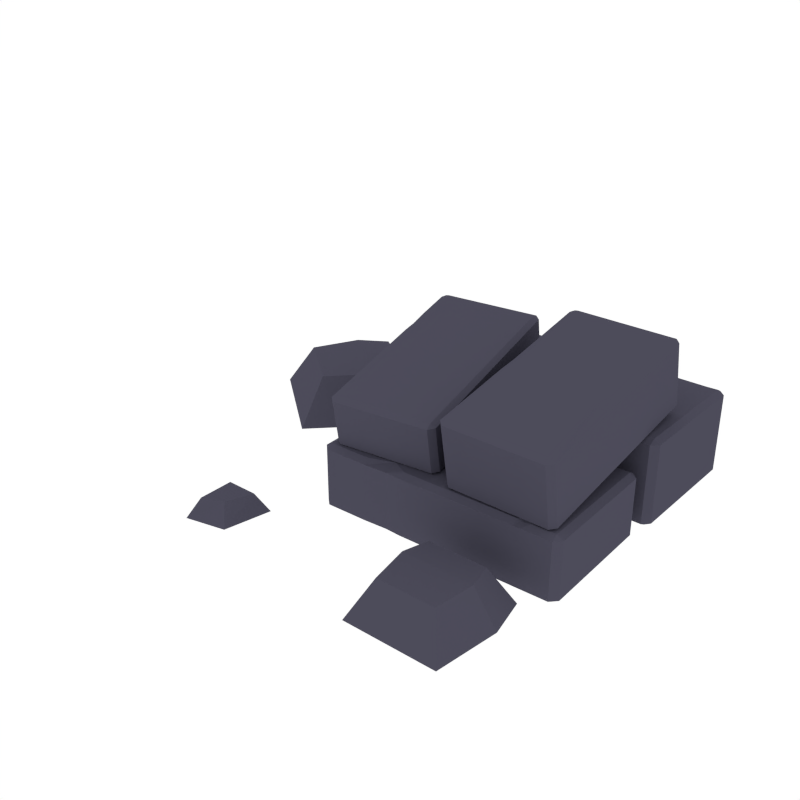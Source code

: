 # Source: Floor_BricksSeparate2.blend  (saved by Blender 2.79.0; exported with 4.5.12 LTS)
import bpy
from mathutils import Matrix  # noqa: F401  (used for matrix-valued properties, if any)

bpy.ops.wm.read_factory_settings(use_empty=True)
scene = bpy.context.scene
scene.name = 'Scene'

# ---- collections
col_collection_1 = bpy.data.collections.new('Collection 1'); scene.collection.children.link(col_collection_1)

# ---- materials (node trees are filled in below, after node groups)
mat_grey_floor = bpy.data.materials.new('Grey_Floor')
mat_grey_floor.alpha_threshold = 0.0
mat_grey_floor.diffuse_color = (0.07407, 0.07147, 0.1025, 1.0)
mat_grey_floor.roughness = 0.5
mat_darkgrey_floor = bpy.data.materials.new('DarkGrey_Floor')
mat_darkgrey_floor.alpha_threshold = 0.0
mat_darkgrey_floor.diffuse_color = (0.04549, 0.04223, 0.06072, 1.0)
mat_darkgrey_floor.roughness = 0.5

# ---- material node trees

# ---- world
world_world = bpy.data.worlds.new('World'); scene.world = world_world
world_world.color = (1.0, 1.0, 1.0)
world_world.use_sun_shadow = False
world_world.sun_shadow_jitter_overblur = 0.0
world_world.cycles.sampling_method = 'NONE'
world_world.cycles.sample_map_resolution = 256

# ---- meshes
me_cube_032 = bpy.data.meshes.new('Cube.032')
me_cube_032.from_pydata([(-0.2099, 0.3549, 0.2319), (-0.2289, 0.3549, 0.2211), (-0.2099, 0.3359, 0.2211), (-0.2099, 0.7255, 0.2211), (-0.2289, 0.7065, 0.2211), (-0.2099, 0.7065, 0.2319), (0.4794, 0.3359, 0.2211), (0.4984, 0.3549, 0.2211), (0.4794, 0.3549, 0.2319), (0.4984, 0.7065, 0.2211), (0.4794, 0.7255, 0.2211), (0.4794, 0.7065, 0.2319), (0.4602, 0.2825, 0.1623), (0.4792, 0.283, 0.1516), (0.4598, 0.3015, 0.1516), (0.4696, -0.07835, 0.1516), (0.4881, -0.05886, 0.1516), (0.4691, -0.05935, 0.1623), (-0.2083, 0.2843, 0.1516), (-0.2268, 0.2648, 0.1516), (-0.2078, 0.2653, 0.1623), (-0.2179, -0.07712, 0.1516), (-0.1984, -0.09562, 0.1516), (-0.1989, -0.07663, 0.1623), (-0.08805, 0.2874, 0.1516), (-0.08756, 0.2684, 0.1623), (-0.07823, -0.09252, 0.1516), (-0.07872, -0.07352, 0.1623), (-0.01847, 0.2702, 0.1623), (-0.009213, -0.08769, 0.1516), (-0.01896, 0.2892, 0.1516), (-0.01023, -0.04847, 0.1623), (0.02716, 0.2713, 0.1623), (0.0365, -0.08955, 0.1516), (0.02667, 0.2903, 0.1516), (0.036, -0.07055, 0.1623), (0.1136, 0.3388, 0.2211), (0.1136, 0.3636, 0.2319), (0.1513, 0.7255, 0.2211), (0.1513, 0.7065, 0.2319), (0.1732, 0.3359, 0.2211), (0.211, 0.6904, 0.2319), (0.1732, 0.3549, 0.2319), (0.211, 0.7253, 0.2211), (0.3532, 0.2798, 0.1623), (0.374, 0.2803, 0.1623), (0.3949, 0.2809, 0.1623), (0.3625, -0.08111, 0.1516), (0.3834, -0.08075, 0.1516), (0.4042, -0.08004, 0.1516), (0.3944, 0.2998, 0.1516), (0.3735, 0.2993, 0.1516), (0.3527, 0.2988, 0.1516), (0.4037, -0.06104, 0.1623), (0.3826, -0.04991, 0.1623), (0.362, -0.06212, 0.1623), (-0.2099, 0.3549, -0.01843), (-0.2289, 0.3549, -0.007673), (-0.2099, 0.3359, -0.007673), (-0.2099, 0.7255, -0.007673), (-0.2289, 0.7065, -0.007673), (-0.2099, 0.7065, -0.01843), (0.4794, 0.3359, -0.007673), (0.4984, 0.3549, -0.007673), (0.4794, 0.3549, -0.01843), (0.4984, 0.7065, -0.007673), (0.4794, 0.7255, -0.007673), (0.4794, 0.7065, -0.01843), (0.4602, 0.2825, -0.02419), (0.4792, 0.283, -0.01343), (0.4598, 0.3015, -0.01343), (0.4696, -0.07835, -0.01343), (0.4881, -0.05886, -0.01343), (0.4691, -0.05935, -0.02419), (-0.2083, 0.2843, -0.01343), (-0.2268, 0.2648, -0.01343), (-0.2078, 0.2653, -0.02419), (-0.2179, -0.07712, -0.01343), (-0.1984, -0.09562, -0.01343), (-0.1989, -0.07663, -0.02419), (-0.08805, 0.2874, -0.01343), (-0.08756, 0.2684, -0.02419), (-0.07823, -0.09252, -0.01343), (-0.07872, -0.07352, -0.02419), (-0.01847, 0.2702, -0.02419), (-0.009213, -0.08769, -0.01343), (-0.01896, 0.2892, -0.01343), (-0.01023, -0.04847, -0.02419), (0.02716, 0.2713, -0.02419), (0.0365, -0.08955, -0.01343), (0.02667, 0.2903, -0.01343), (0.036, -0.07055, -0.02419), (0.1136, 0.3388, -0.007673), (0.1136, 0.3636, -0.01843), (0.1513, 0.7255, -0.007673), (0.1513, 0.7065, -0.01843), (0.1732, 0.3359, -0.007673), (0.211, 0.6904, -0.01843), (0.1732, 0.3549, -0.01843), (0.211, 0.7253, -0.007673), (0.3532, 0.2798, -0.02419), (0.374, 0.2803, -0.02419), (0.3949, 0.2809, -0.02419), (0.3625, -0.08111, -0.01343), (0.3834, -0.08075, -0.01343), (0.4042, -0.08004, -0.01343), (0.3944, 0.2998, -0.01343), (0.3735, 0.2993, -0.01343), (0.3527, 0.2988, -0.01343), (0.4037, -0.06104, -0.02419), (0.3826, -0.04991, -0.02419), (0.362, -0.06212, -0.02419), (0.1649, -0.145, 0.001397), (0.4299, -0.145, 0.001397), (0.1649, -0.4427, 0.001397), (0.4299, -0.4427, 0.001397), (0.1371, -0.2634, 0.006273), (0.4577, -0.2634, 0.006273), (0.2149, -0.1993, 0.107), (0.1976, -0.273, 0.11), (0.2149, -0.3846, 0.107), (0.3799, -0.1993, 0.107), (0.3972, -0.273, 0.11), (0.3799, -0.3846, 0.107), (0.1669, 0.4624, 0.4555), (0.1669, 0.4789, 0.4496), (0.1516, 0.4638, 0.447), (0.4646, 0.4638, 0.447), (0.4493, 0.4789, 0.4496), (0.4493, 0.4624, 0.4555), (0.1516, -0.08167, 0.352), (0.1669, -0.09671, 0.3494), (0.1669, -0.08315, 0.3606), (0.4493, -0.09671, 0.3494), (0.4646, -0.08167, 0.352), (0.4493, -0.08315, 0.3606), (0.09504, -0.04706, 0.3081), (0.09666, -0.06052, 0.297), (0.1101, -0.04381, 0.2997), (-0.1931, -0.07933, 0.2983), (-0.1762, -0.09249, 0.2958), (-0.1778, -0.07903, 0.3069), (0.04811, 0.4814, 0.3917), (0.03119, 0.4946, 0.3942), (0.03309, 0.4781, 0.4001), (-0.2417, 0.4626, 0.393), (-0.2551, 0.4459, 0.3903), (-0.2398, 0.4462, 0.3989), (0.05926, 0.3869, 0.3751), (0.04424, 0.3836, 0.3836), (-0.2439, 0.3514, 0.3738), (-0.2286, 0.3517, 0.3823), (0.05064, 0.3293, 0.374), (-0.2351, 0.2973, 0.3643), (0.06567, 0.3326, 0.3656), (-0.2036, 0.2995, 0.3729), (0.05487, 0.2934, 0.3678), (-0.2333, 0.2612, 0.358), (0.0699, 0.2967, 0.3593), (-0.218, 0.2615, 0.3665), (0.1539, 0.2078, 0.4024), (0.1738, 0.2063, 0.4109), (0.4646, 0.178, 0.3972), (0.4493, 0.1765, 0.4057), (0.1516, 0.1606, 0.3942), (0.4363, 0.1293, 0.3975), (0.1669, 0.1591, 0.4027), (0.4644, 0.1308, 0.389), (0.08511, 0.0371, 0.3229), (0.08704, 0.02073, 0.32), (0.08897, 0.004349, 0.3171), (-0.203, 0.004832, 0.3131), (-0.2013, -0.01156, 0.3102), (-0.1992, -0.02792, 0.3073), (0.104, 0.0076, 0.3087), (0.1021, 0.02398, 0.3116), (0.1001, 0.04035, 0.3144), (-0.1839, -0.02762, 0.3159), (-0.1765, -0.01015, 0.3188), (-0.1878, 0.005133, 0.3217), (0.1669, 0.4968, 0.2574), (0.1669, 0.5104, 0.2685), (0.1516, 0.4953, 0.2659), (0.4646, 0.4953, 0.2659), (0.4493, 0.5104, 0.2685), (0.4493, 0.4968, 0.2574), (0.1516, -0.05017, 0.171), (0.1669, -0.0652, 0.1684), (0.1669, -0.04869, 0.1625), (0.4493, -0.0652, 0.1684), (0.4646, -0.05017, 0.171), (0.4493, -0.04869, 0.1625), (0.0927, -0.02149, 0.1605), (0.09459, -0.03789, 0.1664), (0.108, -0.02119, 0.1691), (-0.1952, -0.05671, 0.1678), (-0.1783, -0.06986, 0.1652), (-0.1802, -0.05346, 0.1593), (0.04604, 0.504, 0.2611), (0.02912, 0.5172, 0.2637), (0.03075, 0.5037, 0.2525), (-0.2437, 0.4852, 0.2624), (-0.2571, 0.4685, 0.2597), (-0.2421, 0.4718, 0.2513), (0.05719, 0.4095, 0.2445), (0.0419, 0.4092, 0.236), (-0.246, 0.374, 0.2432), (-0.231, 0.3772, 0.2347), (0.04831, 0.3549, 0.2265), (-0.2372, 0.3199, 0.2337), (0.0636, 0.3552, 0.235), (-0.206, 0.3251, 0.2253), (0.05254, 0.319, 0.2202), (-0.2353, 0.2838, 0.2274), (0.06783, 0.3193, 0.2288), (-0.2203, 0.287, 0.219), (0.1539, 0.2393, 0.2213), (0.1738, 0.2408, 0.2128), (0.4646, 0.2095, 0.2161), (0.4493, 0.2109, 0.2076), (0.1516, 0.1921, 0.2131), (0.4363, 0.1638, 0.1994), (0.1669, 0.1936, 0.2046), (0.4644, 0.1623, 0.2079), (0.08277, 0.06268, 0.1753), (0.0847, 0.0463, 0.1724), (0.08663, 0.02992, 0.1695), (-0.2051, 0.02745, 0.1825), (-0.2033, 0.01106, 0.1796), (-0.2012, -0.0053, 0.1768), (0.1019, 0.03022, 0.1781), (0.1, 0.0466, 0.181), (0.09806, 0.06298, 0.1839), (-0.1862, -0.002048, 0.1683), (-0.1788, 0.01542, 0.1712), (-0.1901, 0.03071, 0.1741), (-0.4232, -0.2282, -0.00268), (-0.2803, -0.2282, -0.00268), (-0.4232, -0.3887, -0.00268), (-0.3087, -0.3635, -0.00268), (-0.544, 0.1564, -0.01386), (-0.8073, 0.3707, -0.01386), (-0.3962, -0.2575, 0.05424), (-0.3033, 0.4522, -0.01386), (-0.3962, -0.3574, 0.05424), (-0.3073, -0.2575, 0.05424), (-0.5665, 0.6664, -0.01386), (-0.3356, -0.3322, 0.05424), (-0.6898, 0.5713, -0.007614), (-0.3714, 0.3121, -0.007615), (-0.5607, 0.5721, 0.1214), (-0.6375, 0.5128, 0.1252), (-0.7106, 0.3879, 0.1214), (-0.3968, 0.4387, 0.1214), (-0.4393, 0.3514, 0.1252), (-0.5467, 0.2545, 0.1214)], [], [(43, 99, 94, 38), (65, 9, 7, 63), (123, 122, 119, 120), (38, 94, 59, 3), (24, 80, 74, 18), (77, 21, 19, 75), (0, 1, 2), (3, 4, 5), (6, 7, 8), (9, 10, 11), (12, 13, 14), (15, 16, 17), (18, 19, 20), (21, 22, 23), (1, 57, 58, 2), (40, 6, 8, 42), (59, 60, 4, 3), (38, 3, 5, 39), (0, 5, 4, 1), (11, 8, 7, 9), (16, 72, 69, 13), (24, 18, 20, 25), (21, 77, 78, 22), (49, 15, 17, 53), (12, 17, 16, 13), (23, 20, 19, 21), (22, 26, 27, 23), (30, 24, 25, 28), (74, 75, 19, 18), (22, 78, 82, 26), (30, 86, 80, 24), (34, 30, 28, 32), (26, 29, 31, 27), (34, 90, 86, 30), (52, 34, 32, 44), (26, 82, 85, 29), (29, 33, 35, 31), (52, 108, 90, 34), (43, 38, 39, 41), (2, 36, 37, 0), (2, 58, 92, 36), (10, 66, 99, 43), (37, 42, 8, 11, 41, 39, 5, 0), (36, 92, 96, 40), (10, 43, 41, 11), (36, 40, 42, 37), (48, 104, 105, 49), (29, 85, 89, 33), (14, 70, 106, 50), (50, 106, 107, 51), (46, 45, 44, 32, 28, 25, 20, 23, 27, 31, 35, 55, 54, 53, 17, 12), (14, 50, 46, 12), (50, 51, 45, 46), (51, 52, 44, 45), (33, 47, 55, 35), (47, 48, 54, 55), (48, 49, 53, 54), (51, 107, 108, 52), (33, 89, 103, 47), (47, 103, 104, 48), (4, 60, 57, 1), (62, 63, 7, 6), (71, 72, 16, 15), (13, 69, 70, 14), (40, 96, 62, 6), (49, 105, 71, 15), (56, 58, 57), (59, 61, 60), (62, 64, 63), (65, 67, 66), (68, 70, 69), (71, 73, 72), (74, 76, 75), (77, 79, 78), (96, 98, 64, 62), (94, 95, 61, 59), (56, 57, 60, 61), (67, 65, 63, 64), (80, 81, 76, 74), (105, 109, 73, 71), (68, 69, 72, 73), (79, 77, 75, 76), (78, 79, 83, 82), (86, 84, 81, 80), (90, 88, 84, 86), (82, 83, 87, 85), (108, 100, 88, 90), (85, 87, 91, 89), (99, 97, 95, 94), (58, 56, 93, 92), (93, 56, 61, 95, 97, 67, 64, 98), (66, 67, 97, 99), (92, 93, 98, 96), (102, 68, 73, 109, 110, 111, 91, 87, 83, 79, 76, 81, 84, 88, 100, 101), (70, 68, 102, 106), (106, 102, 101, 107), (107, 101, 100, 108), (89, 91, 111, 103), (103, 111, 110, 104), (104, 110, 109, 105), (9, 65, 66, 10), (122, 121, 118, 119), (115, 114, 116, 117), (117, 116, 112, 113), (119, 118, 112, 116), (120, 119, 116, 114), (123, 120, 114, 115), (121, 122, 117, 113), (118, 121, 113, 112), (122, 123, 115, 117), (167, 223, 218, 162), (189, 133, 131, 187), (162, 218, 183, 127), (148, 204, 198, 142), (201, 145, 143, 199), (124, 125, 126), (127, 128, 129), (130, 131, 132), (133, 134, 135), (136, 137, 138), (139, 140, 141), (142, 143, 144), (145, 146, 147), (125, 181, 182, 126), (164, 130, 132, 166), (183, 184, 128, 127), (162, 127, 129, 163), (124, 129, 128, 125), (135, 132, 131, 133), (140, 196, 193, 137), (148, 142, 144, 149), (145, 201, 202, 146), (173, 139, 141, 177), (136, 141, 140, 137), (147, 144, 143, 145), (146, 150, 151, 147), (154, 148, 149, 152), (198, 199, 143, 142), (146, 202, 206, 150), (154, 210, 204, 148), (158, 154, 152, 156), (150, 153, 155, 151), (158, 214, 210, 154), (176, 158, 156, 168), (150, 206, 209, 153), (153, 157, 159, 155), (176, 232, 214, 158), (167, 162, 163, 165), (126, 160, 161, 124), (126, 182, 216, 160), (134, 190, 223, 167), (161, 166, 132, 135, 165, 163, 129, 124), (160, 216, 220, 164), (134, 167, 165, 135), (160, 164, 166, 161), (172, 228, 229, 173), (153, 209, 213, 157), (138, 194, 230, 174), (174, 230, 231, 175), (170, 169, 168, 156, 152, 149, 144, 147, 151, 155, 159, 179, 178, 177, 141, 136), (138, 174, 170, 136), (174, 175, 169, 170), (175, 176, 168, 169), (157, 171, 179, 159), (171, 172, 178, 179), (172, 173, 177, 178), (175, 231, 232, 176), (157, 213, 227, 171), (171, 227, 228, 172), (128, 184, 181, 125), (186, 187, 131, 130), (195, 196, 140, 139), (137, 193, 194, 138), (164, 220, 186, 130), (173, 229, 195, 139), (180, 182, 181), (183, 185, 184), (186, 188, 187), (189, 191, 190), (192, 194, 193), (195, 197, 196), (198, 200, 199), (201, 203, 202), (220, 222, 188, 186), (218, 219, 185, 183), (180, 181, 184, 185), (191, 189, 187, 188), (204, 205, 200, 198), (229, 233, 197, 195), (192, 193, 196, 197), (203, 201, 199, 200), (202, 203, 207, 206), (210, 208, 205, 204), (214, 212, 208, 210), (206, 207, 211, 209), (232, 224, 212, 214), (209, 211, 215, 213), (223, 221, 219, 218), (182, 180, 217, 216), (217, 180, 185, 219, 221, 191, 188, 222), (190, 191, 221, 223), (216, 217, 222, 220), (226, 192, 197, 233, 234, 235, 215, 211, 207, 203, 200, 205, 208, 212, 224, 225), (194, 192, 226, 230), (230, 226, 225, 231), (231, 225, 224, 232), (213, 215, 235, 227), (227, 235, 234, 228), (228, 234, 233, 229), (133, 189, 190, 134), (238, 236, 237, 239), (249, 248, 246, 243), (245, 247, 239, 237), (240, 241, 248, 249), (245, 242, 244, 247), (251, 250, 246, 248), (247, 244, 238, 239), (255, 254, 251, 252), (242, 245, 237, 236), (254, 253, 250, 251), (244, 242, 236, 238), (252, 251, 248, 241), (255, 252, 241, 240), (253, 254, 249, 243), (250, 253, 243, 246), (254, 255, 240, 249)])
me_cube_032.materials.append(mat_grey_floor)
me_cube_032.materials.append(mat_darkgrey_floor)
me_cube_032.use_remesh_preserve_volume = False
me_cube_032.use_remesh_preserve_attributes = False
me_cube_032.use_mirror_vertex_groups = False
me_cube_032.update()

# ---- objects
ob_floor_bricksseparate2 = bpy.data.objects.new('Floor_BricksSeparate2', me_cube_032)

# ---- transforms, parenting, visibility, modifiers, constraints
ob_floor_bricksseparate2.location = (0.0, 0.0, 0.0)
ob_floor_bricksseparate2.lineart.crease_threshold = 0.0

# ---- collection membership
col_collection_1.objects.link(ob_floor_bricksseparate2)

# ---- scene / render settings (as saved in the file)
scene.frame_start = 1; scene.frame_end = 250; scene.frame_set(0)
scene.render.engine = 'CYCLES'
scene.render.resolution_x = 1000
scene.render.resolution_y = 1000
scene.render.dither_intensity = 0.0
scene.cycles.samples = 200
scene.cycles.sampling_pattern = 'TABULATED_SOBOL'
scene.cycles.light_sampling_threshold = 0.0
scene.cycles.use_adaptive_sampling = False
scene.cycles.use_light_tree = False
scene.cycles.caustics_reflective = False
scene.cycles.caustics_refractive = False
scene.cycles.blur_glossy = 0.0
scene.cycles.max_bounces = 2
scene.cycles.pixel_filter_type = 'GAUSSIAN'
scene.cycles.sample_clamp_indirect = 0.0
scene.view_settings.view_transform = 'Standard'
bpy.context.view_layer.update()

# ---- added for rendering (the .blend has no active camera): camera
cam_auto = bpy.data.cameras.new('AutoCamera')
cam_auto.lens = 50.0
cam_auto.sensor_width = 36.0
cam_auto.clip_end = 1000.0
ob_auto_camera = bpy.data.objects.new('AutoCamera', cam_auto)
scene.collection.objects.link(ob_auto_camera)
ob_auto_camera.location = (1.52624, -1.87539, 1.56017)
ob_auto_camera.rotation_euler = (1.09748, -7.21219e-08, 0.694738)
scene.camera = ob_auto_camera
bpy.context.view_layer.update()

